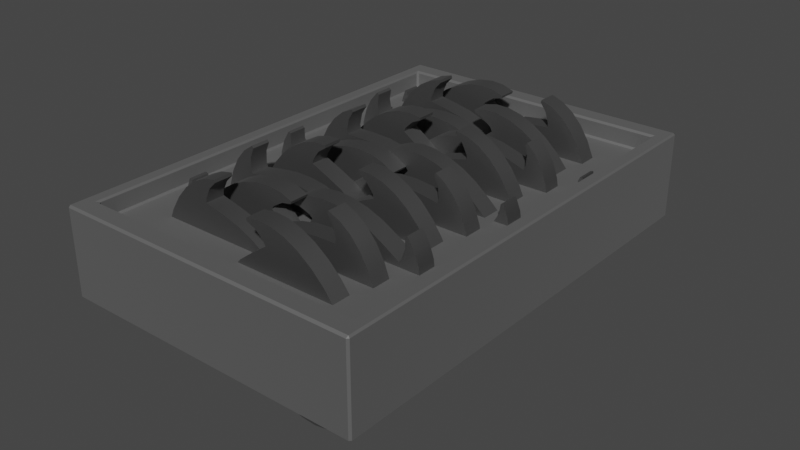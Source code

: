 # Source: Grinder.blend  (saved by Blender 2.92.15; exported with 4.5.12 LTS)
import bpy
from mathutils import Matrix  # noqa: F401  (used for matrix-valued properties, if any)

bpy.ops.wm.read_factory_settings(use_empty=True)
scene = bpy.context.scene
scene.name = 'Scene'

# ---- collections
col_collection = bpy.data.collections.new('Collection'); scene.collection.children.link(col_collection)

# ---- materials (node trees are filled in below, after node groups)
mat_patinaed_carbon_steel = bpy.data.materials.new('Patinaed Carbon Steel')
mat_patinaed_carbon_steel.use_transparent_shadow = False
mat_rough_mild_steel = bpy.data.materials.new('Rough Mild Steel')
mat_rough_mild_steel.use_transparent_shadow = False

# ---- material node trees
mat_patinaed_carbon_steel.use_nodes = True; mat_patinaed_carbon_steel.node_tree.nodes.clear()
_N = mat_patinaed_carbon_steel.node_tree.nodes; _L = mat_patinaed_carbon_steel.node_tree.links
n0 = _N.new('ShaderNodeBsdfPrincipled'); n0.name = 'Principled BSDF'; n0.location = (10, 300)
n0.distribution = 'GGX'
n0.subsurface_method = 'BURLEY'
n0.inputs[0].default_value = (0.1734, 0.1734, 0.1734, 1.0)
n0.inputs[1].default_value = 1.0
n0.inputs[2].default_value = 0.6691
n0.inputs[3].default_value = 1.45
n0.inputs[13].default_value = 0.2794
n0.inputs[27].default_value = (0.0, 0.0, 0.0, 1.0)
n0.inputs[28].default_value = 1.0
n1 = _N.new('ShaderNodeOutputMaterial'); n1.name = 'Material Output'; n1.location = (300, 300)
_L.new(n0.outputs[0], n1.inputs[0])
n1.is_active_output = True
mat_rough_mild_steel.use_nodes = True; mat_rough_mild_steel.node_tree.nodes.clear()
_N = mat_rough_mild_steel.node_tree.nodes; _L = mat_rough_mild_steel.node_tree.links
n0 = _N.new('ShaderNodeBsdfPrincipled'); n0.name = 'Principled BSDF'; n0.location = (10, 300)
n0.distribution = 'GGX'
n0.subsurface_method = 'BURLEY'
n0.inputs[0].default_value = (0.2883, 0.2883, 0.2883, 1.0)
n0.inputs[1].default_value = 1.0
n0.inputs[2].default_value = 0.7794
n0.inputs[3].default_value = 1.45
n0.inputs[13].default_value = 0.2574
n0.inputs[27].default_value = (0.0, 0.0, 0.0, 1.0)
n0.inputs[28].default_value = 1.0
n1 = _N.new('ShaderNodeOutputMaterial'); n1.name = 'Material Output'; n1.location = (300, 300)
_L.new(n0.outputs[0], n1.inputs[0])
n1.is_active_output = True

# ---- world
world_world = bpy.data.worlds.new('World'); scene.world = world_world
world_world.use_nodes = True; world_world.node_tree.nodes.clear()
_N = world_world.node_tree.nodes; _L = world_world.node_tree.links
n0 = _N.new('ShaderNodeOutputWorld'); n0.name = 'World Output'; n0.location = (300, 300)
n1 = _N.new('ShaderNodeBackground'); n1.name = 'Background'; n1.location = (10, 300)
n1.inputs[0].default_value = (0.05088, 0.05088, 0.05088, 1.0)
_L.new(n1.outputs[0], n0.inputs[0])
n0.is_active_output = True
world_world.color = (0.05088, 0.05088, 0.05088)
world_world.use_sun_shadow = False
world_world.sun_shadow_jitter_overblur = 0.0

# ---- meshes
me_circle = bpy.data.meshes.new('Circle')
me_circle.from_pydata([(-0.1951, 1.424, 0.3), (-0.3827, 1.341, 0.3), (-0.5556, 1.207, 0.3), (-0.7071, 1.027, 0.3), (-0.8315, 0.8067, 0.3), (-0.9239, 0.5557, 0.3), (-0.9808, 0.2833, 0.3), (-1.0, 1.128e-07, 0.3), (-0.3101, 1.073, 0.3), (-0.2651, 1.253, 0.3), (-0.1767, 1.384, 0.3), (-0.3001, 1.007, 0.3), (1.424, 0.1951, 0.3), (1.341, 0.3827, 0.3), (1.207, 0.5556, 0.3), (1.027, 0.7071, 0.3), (0.8067, 0.8315, 0.3), (0.5557, 0.9239, 0.3), (0.2833, 0.9808, 0.3), (2.384e-07, 1.0, 0.3), (1.073, 0.3101, 0.3), (1.253, 0.2651, 0.3), (1.384, 0.1767, 0.3), (1.007, 0.3001, 0.3), (0.1951, -1.424, 0.3), (0.3827, -1.341, 0.3), (0.5556, -1.207, 0.3), (0.7071, -1.027, 0.3), (0.8315, -0.8067, 0.3), (0.9239, -0.5557, 0.3), (0.9808, -0.2833, 0.3), (1.0, -3.576e-07, 0.3), (0.3101, -1.073, 0.3), (0.2651, -1.253, 0.3), (0.1767, -1.384, 0.3), (0.3001, -1.007, 0.3), (-1.424, -0.1951, 0.3), (-1.341, -0.3827, 0.3), (-1.207, -0.5556, 0.3), (-1.027, -0.7071, 0.3), (-0.8067, -0.8315, 0.3), (-0.5557, -0.9239, 0.3), (-0.2833, -0.9808, 0.3), (-3.576e-07, -1.0, 0.3), (-1.073, -0.3101, 0.3), (-1.253, -0.2651, 0.3), (-1.384, -0.1767, 0.3), (-1.007, -0.3001, 0.3), (-0.1951, 1.424, 0.0), (-0.3827, 1.341, 0.0), (-0.5556, 1.207, 0.0), (-0.7071, 1.027, 0.0), (-0.8315, 0.8067, 0.0), (-0.9239, 0.5557, 0.0), (-0.9808, 0.2833, 0.0), (-1.0, 1.482e-07, 0.0), (-0.3101, 1.073, 0.0), (-0.2651, 1.253, 0.0), (-0.1767, 1.384, 0.0), (-0.3001, 1.007, 0.0), (1.424, 0.1951, -1.49e-07), (1.341, 0.3827, -1.192e-07), (1.207, 0.5556, -8.941e-08), (1.027, 0.7071, -5.96e-08), (0.8067, 0.8315, -2.98e-08), (0.5557, 0.9239, 0.0), (0.2833, 0.9808, 2.98e-08), (2.422e-07, 1.0, 5.96e-08), (1.073, 0.3101, -8.941e-08), (1.253, 0.2651, -1.192e-07), (1.384, 0.1767, 0.0), (1.007, 0.3001, -8.941e-08), (0.1951, -1.424, -3.278e-07), (0.3827, -1.341, -2.98e-07), (0.5556, -1.207, -2.682e-07), (0.7071, -1.027, -2.384e-07), (0.8315, -0.8067, -2.086e-07), (0.9239, -0.5557, -1.788e-07), (0.9808, -0.2833, -1.192e-07), (1.0, -3.222e-07, -5.96e-08), (0.3101, -1.073, -2.384e-07), (0.2651, -1.253, -2.98e-07), (0.1767, -1.384, 0.0), (0.3001, -1.007, -2.384e-07), (-1.424, -0.1951, -2.384e-07), (-1.341, -0.3827, -2.384e-07), (-1.207, -0.5556, -2.384e-07), (-1.027, -0.7071, -2.384e-07), (-0.8067, -0.8315, -2.384e-07), (-0.5557, -0.9239, -2.384e-07), (-0.2833, -0.9808, -2.086e-07), (-3.538e-07, -1.0, -1.788e-07), (-1.073, -0.3101, -2.086e-07), (-1.253, -0.2651, -2.384e-07), (-1.384, -0.1767, 0.0), (-1.007, -0.3001, -2.086e-07)], [], [(1, 2, 3, 4, 5, 6, 7, 47, 44, 45, 46, 36, 37, 38, 39, 40, 41, 42, 43, 35, 32, 33, 34, 24, 25, 26, 27, 28, 29, 30, 31, 23, 20, 21, 22, 12, 13, 14, 15, 16, 17, 18, 19, 11, 8, 9, 10, 0), (49, 48, 58, 57, 56, 59, 67, 66, 65, 64, 63, 62, 61, 60, 70, 69, 68, 71, 79, 78, 77, 76, 75, 74, 73, 72, 82, 81, 80, 83, 91, 90, 89, 88, 87, 86, 85, 84, 94, 93, 92, 95, 55, 54, 53, 52, 51, 50), (6, 5, 53, 54), (32, 35, 83, 80), (22, 21, 69, 70), (47, 7, 55, 95), (7, 6, 54, 55), (37, 36, 84, 85), (12, 22, 70, 60), (35, 43, 91, 83), (9, 8, 56, 57), (38, 37, 85, 86), (20, 23, 71, 68), (10, 9, 57, 58), (39, 38, 86, 87), (25, 24, 72, 73), (0, 10, 58, 48), (40, 39, 87, 88), (26, 25, 73, 74), (8, 11, 59, 56), (41, 40, 88, 89), (27, 26, 74, 75), (13, 12, 60, 61), (42, 41, 89, 90), (28, 27, 75, 76), (14, 13, 61, 62), (43, 42, 90, 91), (29, 28, 76, 77), (15, 14, 62, 63), (45, 44, 92, 93), (1, 0, 48, 49), (30, 29, 77, 78), (16, 15, 63, 64), (46, 45, 93, 94), (2, 1, 49, 50), (31, 30, 78, 79), (17, 16, 64, 65), (36, 46, 94, 84), (3, 2, 50, 51), (33, 32, 80, 81), (18, 17, 65, 66), (44, 47, 95, 92), (4, 3, 51, 52), (34, 33, 81, 82), (19, 18, 66, 67), (23, 31, 79, 71), (5, 4, 52, 53), (24, 34, 82, 72), (21, 20, 68, 69), (11, 19, 67, 59)])
me_circle.polygons.foreach_set('use_smooth', [True] * 50)
_uv = me_circle.uv_layers.new(name='UVMap')
_uv.uv.foreach_set('vector', [0.0, 0.0, 0.0, 0.0, 0.0, 0.0, 0.0, 0.0, 0.0, 0.0, 0.0, 0.0, 0.0, 0.0, 0.0, 0.0, 0.0, 0.0, 0.0, 0.0, 0.0, 0.0, 0.0, 0.0, 0.0, 0.0, 0.0, 0.0, 0.0, 0.0, 0.0, 0.0, 0.0, 0.0, 0.0, 0.0, 0.0, 0.0, 0.0, 0.0, 0.0, 0.0, 0.0, 0.0, 0.0, 0.0, 0.0, 0.0, 0.0, 0.0, 0.0, 0.0, 0.0, 0.0, 0.0, 0.0, 0.0, 0.0, 0.0, 0.0, 0.0, 0.0, 0.0, 0.0, 0.0, 0.0, 0.0, 0.0, 0.0, 0.0, 0.0, 0.0, 0.0, 0.0, 0.0, 0.0, 0.0, 0.0, 0.0, 0.0, 0.0, 0.0, 0.0, 0.0, 0.0, 0.0, 0.0, 0.0, 0.0, 0.0, 0.0, 0.0, 0.0, 0.0, 0.0, 0.0, 0.0, 0.0, 0.0, 0.0, 0.0, 0.0, 0.0, 0.0, 0.0, 0.0, 0.0, 0.0, 0.0, 0.0, 0.0, 0.0, 0.0, 0.0, 0.0, 0.0, 0.0, 0.0, 0.0, 0.0, 0.0, 0.0, 0.0, 0.0, 0.0, 0.0, 0.0, 0.0, 0.0, 0.0, 0.0, 0.0, 0.0, 0.0, 0.0, 0.0, 0.0, 0.0, 0.0, 0.0, 0.0, 0.0, 0.0, 0.0, 0.0, 0.0, 0.0, 0.0, 0.0, 0.0, 0.0, 0.0, 0.0, 0.0, 0.0, 0.0, 0.0, 0.0, 0.0, 0.0, 0.0, 0.0, 0.0, 0.0, 0.0, 0.0, 0.0, 0.0, 0.0, 0.0, 0.0, 0.0, 0.0, 0.0, 0.0, 0.0, 0.0, 0.0, 0.0, 0.0, 0.0, 0.0, 0.0, 0.0, 0.0, 0.0, 0.0, 0.0, 0.0, 0.0, 0.0, 0.0, 0.0, 0.0, 0.0, 0.0, 0.0, 0.0, 0.0, 0.0, 0.0, 0.0, 0.0, 0.0, 0.0, 0.0, 0.0, 0.0, 0.0, 0.0, 0.0, 0.0, 0.0, 0.0, 0.0, 0.0, 0.0, 0.0, 0.0, 0.0, 0.0, 0.0, 0.0, 0.0, 0.0, 0.0, 0.0, 0.0, 0.0, 0.0, 0.0, 0.0, 0.0, 0.0, 0.0, 0.0, 0.0, 0.0, 0.0, 0.0, 0.0, 0.0, 0.0, 0.0, 0.0, 0.0, 0.0, 0.0, 0.0, 0.0, 0.0, 0.0, 0.0, 0.0, 0.0, 0.0, 0.0, 0.0, 0.0, 0.0, 0.0, 0.0, 0.0, 0.0, 0.0, 0.0, 0.0, 0.0, 0.0, 0.0, 0.0, 0.0, 0.0, 0.0, 0.0, 0.0, 0.0, 0.0, 0.0, 0.0, 0.0, 0.0, 0.0, 0.0, 0.0, 0.0, 0.0, 0.0, 0.0, 0.0, 0.0, 0.0, 0.0, 0.0, 0.0, 0.0, 0.0, 0.0, 0.0, 0.0, 0.0, 0.0, 0.0, 0.0, 0.0, 0.0, 0.0, 0.0, 0.0, 0.0, 0.0, 0.0, 0.0, 0.0, 0.0, 0.0, 0.0, 0.0, 0.0, 0.0, 0.0, 0.0, 0.0, 0.0, 0.0, 0.0, 0.0, 0.0, 0.0, 0.0, 0.0, 0.0, 0.0, 0.0, 0.0, 0.0, 0.0, 0.0, 0.0, 0.0, 0.0, 0.0, 0.0, 0.0, 0.0, 0.0, 0.0, 0.0, 0.0, 0.0, 0.0, 0.0, 0.0, 0.0, 0.0, 0.0, 0.0, 0.0, 0.0, 0.0, 0.0, 0.0, 0.0, 0.0, 0.0, 0.0, 0.0, 0.0, 0.0, 0.0, 0.0, 0.0, 0.0, 0.0, 0.0, 0.0, 0.0, 0.0, 0.0, 0.0, 0.0, 0.0, 0.0, 0.0, 0.0, 0.0, 0.0, 0.0, 0.0, 0.0, 0.0, 0.0, 0.0, 0.0, 0.0, 0.0, 0.0, 0.0, 0.0, 0.0, 0.0, 0.0, 0.0, 0.0, 0.0, 0.0, 0.0, 0.0, 0.0, 0.0, 0.0, 0.0, 0.0, 0.0, 0.0, 0.0, 0.0, 0.0, 0.0, 0.0, 0.0, 0.0, 0.0, 0.0, 0.0, 0.0, 0.0, 0.0, 0.0, 0.0, 0.0, 0.0, 0.0, 0.0, 0.0, 0.0, 0.0, 0.0, 0.0, 0.0, 0.0, 0.0, 0.0, 0.0, 0.0, 0.0, 0.0, 0.0, 0.0, 0.0, 0.0, 0.0, 0.0, 0.0, 0.0, 0.0, 0.0, 0.0, 0.0, 0.0, 0.0, 0.0, 0.0, 0.0, 0.0, 0.0, 0.0, 0.0, 0.0, 0.0, 0.0, 0.0, 0.0, 0.0, 0.0, 0.0, 0.0, 0.0, 0.0, 0.0, 0.0, 0.0, 0.0, 0.0, 0.0, 0.0, 0.0, 0.0, 0.0, 0.0, 0.0, 0.0, 0.0, 0.0, 0.0, 0.0, 0.0, 0.0, 0.0, 0.0, 0.0, 0.0, 0.0, 0.0, 0.0, 0.0, 0.0, 0.0, 0.0, 0.0, 0.0, 0.0, 0.0, 0.0, 0.0, 0.0, 0.0, 0.0, 0.0, 0.0, 0.0, 0.0, 0.0, 0.0, 0.0, 0.0, 0.0, 0.0, 0.0, 0.0, 0.0, 0.0, 0.0, 0.0, 0.0, 0.0, 0.0, 0.0, 0.0, 0.0, 0.0, 0.0, 0.0, 0.0, 0.0, 0.0, 0.0, 0.0, 0.0, 0.0, 0.0, 0.0, 0.0, 0.0, 0.0, 0.0, 0.0, 0.0, 0.0, 0.0, 0.0, 0.0, 0.0, 0.0, 0.0, 0.0, 0.0, 0.0, 0.0, 0.0, 0.0, 0.0, 0.0, 0.0, 0.0, 0.0])
me_circle.materials.append(mat_patinaed_carbon_steel)
me_circle.use_remesh_fix_poles = True
me_circle.use_remesh_preserve_attributes = False
me_circle.use_mirror_vertex_groups = False
me_circle.update()
me_circle_001 = bpy.data.meshes.new('Circle.001')
me_circle_001.from_pydata([(-0.1951, 1.424, 0.3), (-0.3827, 1.341, 0.3), (-0.5556, 1.207, 0.3), (-0.7071, 1.027, 0.3), (-0.8315, 0.8067, 0.3), (-0.9239, 0.5557, 0.3), (-0.9808, 0.2833, 0.3), (-1.0, 1.128e-07, 0.3), (-0.3101, 1.073, 0.3), (-0.2651, 1.253, 0.3), (-0.1767, 1.384, 0.3), (-0.3001, 1.007, 0.3), (1.424, 0.1951, 0.3), (1.341, 0.3827, 0.3), (1.207, 0.5556, 0.3), (1.027, 0.7071, 0.3), (0.8067, 0.8315, 0.3), (0.5557, 0.9239, 0.3), (0.2833, 0.9808, 0.3), (2.384e-07, 1.0, 0.3), (1.073, 0.3101, 0.3), (1.253, 0.2651, 0.3), (1.384, 0.1767, 0.3), (1.007, 0.3001, 0.3), (0.1951, -1.424, 0.3), (0.3827, -1.341, 0.3), (0.5556, -1.207, 0.3), (0.7071, -1.027, 0.3), (0.8315, -0.8067, 0.3), (0.9239, -0.5557, 0.3), (0.9808, -0.2833, 0.3), (1.0, -3.576e-07, 0.3), (0.3101, -1.073, 0.3), (0.2651, -1.253, 0.3), (0.1767, -1.384, 0.3), (0.3001, -1.007, 0.3), (-1.424, -0.1951, 0.3), (-1.341, -0.3827, 0.3), (-1.207, -0.5556, 0.3), (-1.027, -0.7071, 0.3), (-0.8067, -0.8315, 0.3), (-0.5557, -0.9239, 0.3), (-0.2833, -0.9808, 0.3), (-3.576e-07, -1.0, 0.3), (-1.073, -0.3101, 0.3), (-1.253, -0.2651, 0.3), (-1.384, -0.1767, 0.3), (-1.007, -0.3001, 0.3), (-0.1951, 1.424, 0.0), (-0.3827, 1.341, 0.0), (-0.5556, 1.207, 0.0), (-0.7071, 1.027, 0.0), (-0.8315, 0.8067, 0.0), (-0.9239, 0.5557, 0.0), (-0.9808, 0.2833, 0.0), (-1.0, 1.482e-07, 0.0), (-0.3101, 1.073, 0.0), (-0.2651, 1.253, 0.0), (-0.1767, 1.384, 0.0), (-0.3001, 1.007, 0.0), (1.424, 0.1951, -1.49e-07), (1.341, 0.3827, -1.192e-07), (1.207, 0.5556, -8.941e-08), (1.027, 0.7071, -5.96e-08), (0.8067, 0.8315, -2.98e-08), (0.5557, 0.9239, 0.0), (0.2833, 0.9808, 2.98e-08), (2.422e-07, 1.0, 5.96e-08), (1.073, 0.3101, -8.941e-08), (1.253, 0.2651, -1.192e-07), (1.384, 0.1767, 0.0), (1.007, 0.3001, -8.941e-08), (0.1951, -1.424, -3.278e-07), (0.3827, -1.341, -2.98e-07), (0.5556, -1.207, -2.682e-07), (0.7071, -1.027, -2.384e-07), (0.8315, -0.8067, -2.086e-07), (0.9239, -0.5557, -1.788e-07), (0.9808, -0.2833, -1.192e-07), (1.0, -3.222e-07, -5.96e-08), (0.3101, -1.073, -2.384e-07), (0.2651, -1.253, -2.98e-07), (0.1767, -1.384, 0.0), (0.3001, -1.007, -2.384e-07), (-1.424, -0.1951, -2.384e-07), (-1.341, -0.3827, -2.384e-07), (-1.207, -0.5556, -2.384e-07), (-1.027, -0.7071, -2.384e-07), (-0.8067, -0.8315, -2.384e-07), (-0.5557, -0.9239, -2.384e-07), (-0.2833, -0.9808, -2.086e-07), (-3.538e-07, -1.0, -1.788e-07), (-1.073, -0.3101, -2.086e-07), (-1.253, -0.2651, -2.384e-07), (-1.384, -0.1767, 0.0), (-1.007, -0.3001, -2.086e-07)], [], [(1, 2, 3, 4, 5, 6, 7, 47, 44, 45, 46, 36, 37, 38, 39, 40, 41, 42, 43, 35, 32, 33, 34, 24, 25, 26, 27, 28, 29, 30, 31, 23, 20, 21, 22, 12, 13, 14, 15, 16, 17, 18, 19, 11, 8, 9, 10, 0), (49, 48, 58, 57, 56, 59, 67, 66, 65, 64, 63, 62, 61, 60, 70, 69, 68, 71, 79, 78, 77, 76, 75, 74, 73, 72, 82, 81, 80, 83, 91, 90, 89, 88, 87, 86, 85, 84, 94, 93, 92, 95, 55, 54, 53, 52, 51, 50), (6, 5, 53, 54), (32, 35, 83, 80), (22, 21, 69, 70), (47, 7, 55, 95), (7, 6, 54, 55), (37, 36, 84, 85), (12, 22, 70, 60), (35, 43, 91, 83), (9, 8, 56, 57), (38, 37, 85, 86), (20, 23, 71, 68), (10, 9, 57, 58), (39, 38, 86, 87), (25, 24, 72, 73), (0, 10, 58, 48), (40, 39, 87, 88), (26, 25, 73, 74), (8, 11, 59, 56), (41, 40, 88, 89), (27, 26, 74, 75), (13, 12, 60, 61), (42, 41, 89, 90), (28, 27, 75, 76), (14, 13, 61, 62), (43, 42, 90, 91), (29, 28, 76, 77), (15, 14, 62, 63), (45, 44, 92, 93), (1, 0, 48, 49), (30, 29, 77, 78), (16, 15, 63, 64), (46, 45, 93, 94), (2, 1, 49, 50), (31, 30, 78, 79), (17, 16, 64, 65), (36, 46, 94, 84), (3, 2, 50, 51), (33, 32, 80, 81), (18, 17, 65, 66), (44, 47, 95, 92), (4, 3, 51, 52), (34, 33, 81, 82), (19, 18, 66, 67), (23, 31, 79, 71), (5, 4, 52, 53), (24, 34, 82, 72), (21, 20, 68, 69), (11, 19, 67, 59)])
me_circle_001.polygons.foreach_set('use_smooth', [True] * 50)
_uv = me_circle_001.uv_layers.new(name='UVMap')
_uv.uv.foreach_set('vector', [0.0, 0.0, 0.0, 0.0, 0.0, 0.0, 0.0, 0.0, 0.0, 0.0, 0.0, 0.0, 0.0, 0.0, 0.0, 0.0, 0.0, 0.0, 0.0, 0.0, 0.0, 0.0, 0.0, 0.0, 0.0, 0.0, 0.0, 0.0, 0.0, 0.0, 0.0, 0.0, 0.0, 0.0, 0.0, 0.0, 0.0, 0.0, 0.0, 0.0, 0.0, 0.0, 0.0, 0.0, 0.0, 0.0, 0.0, 0.0, 0.0, 0.0, 0.0, 0.0, 0.0, 0.0, 0.0, 0.0, 0.0, 0.0, 0.0, 0.0, 0.0, 0.0, 0.0, 0.0, 0.0, 0.0, 0.0, 0.0, 0.0, 0.0, 0.0, 0.0, 0.0, 0.0, 0.0, 0.0, 0.0, 0.0, 0.0, 0.0, 0.0, 0.0, 0.0, 0.0, 0.0, 0.0, 0.0, 0.0, 0.0, 0.0, 0.0, 0.0, 0.0, 0.0, 0.0, 0.0, 0.0, 0.0, 0.0, 0.0, 0.0, 0.0, 0.0, 0.0, 0.0, 0.0, 0.0, 0.0, 0.0, 0.0, 0.0, 0.0, 0.0, 0.0, 0.0, 0.0, 0.0, 0.0, 0.0, 0.0, 0.0, 0.0, 0.0, 0.0, 0.0, 0.0, 0.0, 0.0, 0.0, 0.0, 0.0, 0.0, 0.0, 0.0, 0.0, 0.0, 0.0, 0.0, 0.0, 0.0, 0.0, 0.0, 0.0, 0.0, 0.0, 0.0, 0.0, 0.0, 0.0, 0.0, 0.0, 0.0, 0.0, 0.0, 0.0, 0.0, 0.0, 0.0, 0.0, 0.0, 0.0, 0.0, 0.0, 0.0, 0.0, 0.0, 0.0, 0.0, 0.0, 0.0, 0.0, 0.0, 0.0, 0.0, 0.0, 0.0, 0.0, 0.0, 0.0, 0.0, 0.0, 0.0, 0.0, 0.0, 0.0, 0.0, 0.0, 0.0, 0.0, 0.0, 0.0, 0.0, 0.0, 0.0, 0.0, 0.0, 0.0, 0.0, 0.0, 0.0, 0.0, 0.0, 0.0, 0.0, 0.0, 0.0, 0.0, 0.0, 0.0, 0.0, 0.0, 0.0, 0.0, 0.0, 0.0, 0.0, 0.0, 0.0, 0.0, 0.0, 0.0, 0.0, 0.0, 0.0, 0.0, 0.0, 0.0, 0.0, 0.0, 0.0, 0.0, 0.0, 0.0, 0.0, 0.0, 0.0, 0.0, 0.0, 0.0, 0.0, 0.0, 0.0, 0.0, 0.0, 0.0, 0.0, 0.0, 0.0, 0.0, 0.0, 0.0, 0.0, 0.0, 0.0, 0.0, 0.0, 0.0, 0.0, 0.0, 0.0, 0.0, 0.0, 0.0, 0.0, 0.0, 0.0, 0.0, 0.0, 0.0, 0.0, 0.0, 0.0, 0.0, 0.0, 0.0, 0.0, 0.0, 0.0, 0.0, 0.0, 0.0, 0.0, 0.0, 0.0, 0.0, 0.0, 0.0, 0.0, 0.0, 0.0, 0.0, 0.0, 0.0, 0.0, 0.0, 0.0, 0.0, 0.0, 0.0, 0.0, 0.0, 0.0, 0.0, 0.0, 0.0, 0.0, 0.0, 0.0, 0.0, 0.0, 0.0, 0.0, 0.0, 0.0, 0.0, 0.0, 0.0, 0.0, 0.0, 0.0, 0.0, 0.0, 0.0, 0.0, 0.0, 0.0, 0.0, 0.0, 0.0, 0.0, 0.0, 0.0, 0.0, 0.0, 0.0, 0.0, 0.0, 0.0, 0.0, 0.0, 0.0, 0.0, 0.0, 0.0, 0.0, 0.0, 0.0, 0.0, 0.0, 0.0, 0.0, 0.0, 0.0, 0.0, 0.0, 0.0, 0.0, 0.0, 0.0, 0.0, 0.0, 0.0, 0.0, 0.0, 0.0, 0.0, 0.0, 0.0, 0.0, 0.0, 0.0, 0.0, 0.0, 0.0, 0.0, 0.0, 0.0, 0.0, 0.0, 0.0, 0.0, 0.0, 0.0, 0.0, 0.0, 0.0, 0.0, 0.0, 0.0, 0.0, 0.0, 0.0, 0.0, 0.0, 0.0, 0.0, 0.0, 0.0, 0.0, 0.0, 0.0, 0.0, 0.0, 0.0, 0.0, 0.0, 0.0, 0.0, 0.0, 0.0, 0.0, 0.0, 0.0, 0.0, 0.0, 0.0, 0.0, 0.0, 0.0, 0.0, 0.0, 0.0, 0.0, 0.0, 0.0, 0.0, 0.0, 0.0, 0.0, 0.0, 0.0, 0.0, 0.0, 0.0, 0.0, 0.0, 0.0, 0.0, 0.0, 0.0, 0.0, 0.0, 0.0, 0.0, 0.0, 0.0, 0.0, 0.0, 0.0, 0.0, 0.0, 0.0, 0.0, 0.0, 0.0, 0.0, 0.0, 0.0, 0.0, 0.0, 0.0, 0.0, 0.0, 0.0, 0.0, 0.0, 0.0, 0.0, 0.0, 0.0, 0.0, 0.0, 0.0, 0.0, 0.0, 0.0, 0.0, 0.0, 0.0, 0.0, 0.0, 0.0, 0.0, 0.0, 0.0, 0.0, 0.0, 0.0, 0.0, 0.0, 0.0, 0.0, 0.0, 0.0, 0.0, 0.0, 0.0, 0.0, 0.0, 0.0, 0.0, 0.0, 0.0, 0.0, 0.0, 0.0, 0.0, 0.0, 0.0, 0.0, 0.0, 0.0, 0.0, 0.0, 0.0, 0.0, 0.0, 0.0, 0.0, 0.0, 0.0, 0.0, 0.0, 0.0, 0.0, 0.0, 0.0, 0.0, 0.0, 0.0, 0.0, 0.0, 0.0, 0.0, 0.0, 0.0, 0.0, 0.0, 0.0, 0.0, 0.0, 0.0, 0.0, 0.0, 0.0, 0.0, 0.0, 0.0, 0.0, 0.0, 0.0, 0.0, 0.0, 0.0, 0.0, 0.0, 0.0, 0.0, 0.0, 0.0, 0.0, 0.0, 0.0, 0.0, 0.0, 0.0, 0.0, 0.0, 0.0, 0.0, 0.0, 0.0, 0.0, 0.0, 0.0, 0.0])
me_circle_001.materials.append(mat_patinaed_carbon_steel)
me_circle_001.use_remesh_fix_poles = True
me_circle_001.use_remesh_preserve_attributes = False
me_circle_001.use_mirror_vertex_groups = False
me_circle_001.update()
me_plane = bpy.data.meshes.new('Plane')
me_plane.from_pydata([(-2.3, -3.4, 0.0), (2.3, -3.4, 0.0), (-2.3, 3.4, 0.0), (2.3, 3.4, 0.0), (-2.3, -3.4, -0.3), (2.3, -3.4, -0.3), (-2.3, 3.4, -0.3), (2.3, 3.4, -0.3), (-2.515, -3.74, -0.3), (2.515, -3.74, -0.3), (-2.515, 3.74, -0.3), (2.515, 3.74, -0.3), (-2.515, -3.74, 1.1), (2.515, -3.74, 1.1), (-2.515, 3.74, 1.1), (2.515, 3.74, 1.1)], [], [(0, 2, 3, 1), (5, 7, 11, 9), (0, 1, 5, 4), (1, 3, 7, 5), (2, 0, 4, 6), (3, 2, 6, 7), (10, 8, 12, 14), (6, 4, 8, 10), (7, 6, 10, 11), (4, 5, 9, 8), (11, 10, 14, 15), (8, 9, 13, 12), (9, 11, 15, 13)])
_uv = me_plane.uv_layers.new(name='UVMap')
_uv.uv.foreach_set('vector', [0.0, 0.0, 0.0, 1.0, 1.0, 1.0, 1.0, 0.0, 1.0, 0.0, 1.0, 1.0, 1.0, 1.0, 1.0, 0.0, 0.0, 0.0, 1.0, 0.0, 1.0, 0.0, 0.0, 0.0, 1.0, 0.0, 1.0, 1.0, 1.0, 1.0, 1.0, 0.0, 0.0, 1.0, 0.0, 0.0, 0.0, 0.0, 0.0, 1.0, 1.0, 1.0, 0.0, 1.0, 0.0, 1.0, 1.0, 1.0, 0.0, 1.0, 0.0, 0.0, 0.0, 0.0, 0.0, 1.0, 0.0, 1.0, 0.0, 0.0, 0.0, 0.0, 0.0, 1.0, 1.0, 1.0, 0.0, 1.0, 0.0, 1.0, 1.0, 1.0, 0.0, 0.0, 1.0, 0.0, 1.0, 0.0, 0.0, 0.0, 1.0, 1.0, 0.0, 1.0, 0.0, 1.0, 1.0, 1.0, 0.0, 0.0, 1.0, 0.0, 1.0, 0.0, 0.0, 0.0, 1.0, 0.0, 1.0, 1.0, 1.0, 1.0, 1.0, 0.0])
me_plane.materials.append(mat_rough_mild_steel)
me_plane.use_remesh_fix_poles = True
me_plane.use_remesh_preserve_attributes = False
me_plane.use_mirror_vertex_groups = False
me_plane.update()

# ---- objects
ob_circle = bpy.data.objects.new('Circle', me_circle)
ob_empty = bpy.data.objects.new('Empty', None)
ob_circle_001 = bpy.data.objects.new('Circle.001', me_circle_001)
ob_empty_002 = bpy.data.objects.new('Empty.002', None)
ob_plane = bpy.data.objects.new('Plane', me_plane)

# ---- transforms, parenting, visibility, modifiers, constraints
ob_circle.parent = ob_empty
ob_circle.matrix_parent_inverse = Matrix(((0.8355, 1.776e-15, 0.5495, -0.0), (-0.5495, -4.371e-08, 0.8355, 0.0), (2.402e-08, -1.0, -3.652e-08, 0.0), (-0.0, 0.0, -0.0, 1.0)))
ob_circle.location = (0.0, 0.0, 0.0)
ob_circle.rotation_euler = (1.571, -0.0, 0.0)
ob_circle.lineart.crease_threshold = 0.0
_m = ob_circle.modifiers.new('Array', 'ARRAY')
_m.count = 10
_m.relative_offset_displace = (0.0, 0.0, 2.0)
_m.use_object_offset = True
_m.offset_object = ob_empty
_m = ob_circle.modifiers.new('EdgeSplit', 'EDGE_SPLIT')
ob_empty.parent = ob_plane
ob_empty.matrix_parent_inverse = Matrix(((1.0, 0.0, 0.0, -0.0), (-0.0, -1.0, 3.258e-07, 1.081e-07), (0.0, -3.258e-07, -1.0, 0.4), (-0.0, 0.0, -0.0, 1.0)))
ob_empty.location = (0.8, -3.0, -0.2)
ob_empty.rotation_euler = (1.571, 0.0, 3.142)
ob_empty.lineart.crease_threshold = 0.0
ob_circle_001.parent = ob_empty_002
ob_circle_001.matrix_parent_inverse = Matrix(((0.8355, -0.0, 0.5495, 2.191e-08), (0.5495, -4.371e-08, -0.8355, -1.181e-08), (2.402e-08, 1.0, -3.652e-08, 0.6), (-0.0, 0.0, 0.0, 1.0)))
ob_circle_001.location = (-2.623e-08, -0.6, 0.0)
ob_circle_001.rotation_euler = (1.571, -0.0, 3.142)
ob_circle_001.lineart.crease_threshold = 0.0
_m = ob_circle_001.modifiers.new('Array', 'ARRAY')
_m.count = 10
_m.relative_offset_displace = (0.0, 0.0, -2.0)
_m.use_object_offset = True
_m.offset_object = ob_empty_002
_m = ob_circle_001.modifiers.new('EdgeSplit', 'EDGE_SPLIT')
ob_empty_002.parent = ob_plane
ob_empty_002.matrix_parent_inverse = Matrix(((1.0, 0.0, 0.0, -0.0), (-0.0, -1.0, 3.258e-07, 1.081e-07), (0.0, -3.258e-07, -1.0, 0.4), (-0.0, 0.0, -0.0, 1.0)))
ob_empty_002.location = (-0.8239, -2.4, -0.2)
ob_empty_002.rotation_euler = (1.571, -0.7777, -1.968e-07)
ob_empty_002.lineart.crease_threshold = 0.0
ob_plane.location = (0.0, 0.0, 0.0)
ob_plane.rotation_euler = (-3.142, -0.0, 0.0)
ob_plane.lineart.crease_threshold = 0.0
_m = ob_plane.modifiers.new('Bevel', 'BEVEL')
_m.width = 0.03
_m.width_pct = 0.03

# ---- collection membership
col_collection.objects.link(ob_circle)
col_collection.objects.link(ob_empty)
col_collection.objects.link(ob_circle_001)
col_collection.objects.link(ob_empty_002)
col_collection.objects.link(ob_plane)

# ---- scene / render settings (as saved in the file)
scene.frame_start = 0; scene.frame_end = 40; scene.frame_set(0)
scene.render.engine = 'BLENDER_EEVEE_NEXT'
scene.cycles.use_denoising = False
scene.cycles.samples = 128
scene.cycles.sampling_pattern = 'TABULATED_SOBOL'
scene.cycles.use_adaptive_sampling = False
scene.cycles.use_light_tree = False
scene.view_settings.view_transform = 'Filmic'
bpy.context.view_layer.update()

# ---- added for rendering (the .blend has no active camera and no usable light): camera, sun
cam_auto = bpy.data.cameras.new('AutoCamera')
cam_auto.lens = 50.0
cam_auto.sensor_width = 36.0
cam_auto.clip_end = 1000.0
ob_auto_camera = bpy.data.objects.new('AutoCamera', cam_auto)
scene.collection.objects.link(ob_auto_camera)
ob_auto_camera.location = (9.37748, -11.0998, 6.79989)
ob_auto_camera.rotation_euler = (1.09748, -7.21219e-08, 0.694738)
scene.camera = ob_auto_camera
light_auto_sun = bpy.data.lights.new('AutoSun', 'SUN')
light_auto_sun.energy = 3.0
light_auto_sun.angle = 0.0523599
ob_auto_sun = bpy.data.objects.new('AutoSun', light_auto_sun)
scene.collection.objects.link(ob_auto_sun)
ob_auto_sun.rotation_euler = (0.872665, 0.174533, 0.523599)
bpy.context.view_layer.update()
